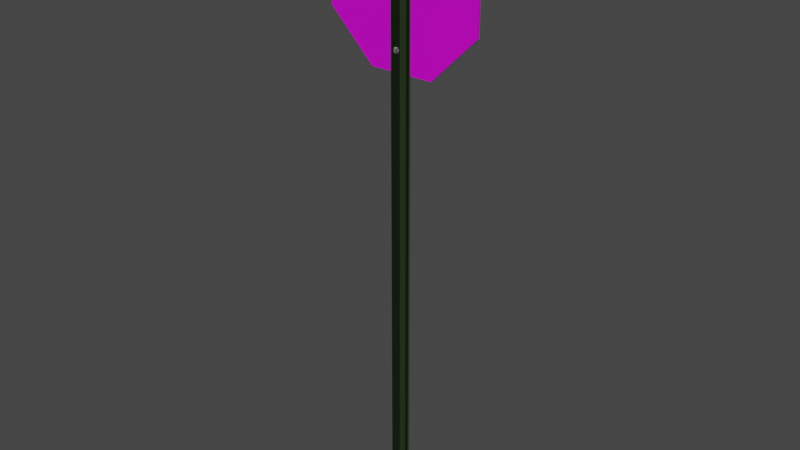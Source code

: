 # Source: stopsign.blend  (saved by Blender 3.6.13; exported with 4.5.12 LTS)
import bpy
from mathutils import Matrix  # noqa: F401  (used for matrix-valued properties, if any)

bpy.ops.wm.read_factory_settings(use_empty=True)
scene = bpy.context.scene
scene.name = 'Scene'

# ---- collections
col_collection = bpy.data.collections.new('Collection'); scene.collection.children.link(col_collection)

# ---- images (referenced by path relative to the original .blend; pixels are not part of the script)
import os
ASSET_DIR = os.environ.get("B2B_ASSET_DIR", "")  # directory of the original .blend (textures are referenced by path, not embedded)
HERE = os.path.dirname(os.path.abspath(__file__))  # packed textures are extracted next to this script under _unpacked/

def load_image(name, relpath, width, height, colorspace="sRGB"):
    """Load a texture the original file referenced (path relative to the .blend, or extracted next to this script)."""
    p = next((c for c in (os.path.join(HERE, relpath), os.path.join(ASSET_DIR, relpath)) if relpath and os.path.exists(c)), "")
    if p:
        img = bpy.data.images.load(p, check_existing=True)
        img.name = name
    else:  # same state as the original file: an image datablock whose file is absent (Cycles renders it pink)
        img = bpy.data.images.new(name, width, height)
        img.source = "FILE"
        img.filepath = "//" + (relpath or name)
    img.colorspace_settings.name = colorspace
    return img
img_rust_normal_png = load_image('rust-normal.png', 'rust-normal.png', 1024, 1024, 'sRGB')
img_stopsign_png = load_image('stopsign.png', 'stopsign.png', 1024, 1024, 'sRGB')

# ---- materials (node trees are filled in below, after node groups)
mat_met = bpy.data.materials.new('met')
mat_met.alpha_threshold = 0.0
mat_met.use_transparent_shadow = False
mat_met.roughness = 0.5
mat_met.line_color = (0.0, 0.0, 0.0, 1.0)
mat_stop = bpy.data.materials.new('stop')
mat_stop.use_transparent_shadow = False
mat_met2 = bpy.data.materials.new('met2')
mat_met2.use_transparent_shadow = False

# ---- material node trees
mat_met.use_nodes = True; mat_met.node_tree.nodes.clear()
_N = mat_met.node_tree.nodes; _L = mat_met.node_tree.links
n0 = _N.new('ShaderNodeOutputMaterial'); n0.name = 'Material Output'; n0.location = (300, 300)
n1 = _N.new('ShaderNodeBsdfPrincipled'); n1.name = 'Principled BSDF'; n1.location = (10, 300)
n1.distribution = 'GGX'
n1.subsurface_method = 'RANDOM_WALK_SKIN'
n1.inputs[0].default_value = (0.05039, 0.09084, 0.0353, 1.0)
n1.inputs[1].default_value = 0.7
n1.inputs[3].default_value = 1.45
n1.inputs[27].default_value = (0.0, 0.0, 0.0, 1.0)
n1.inputs[28].default_value = 1.0
n2 = _N.new('ShaderNodeNormalMap'); n2.name = 'Normal Map'; n2.location = (-180, -264)
n3 = _N.new('ShaderNodeTexImage'); n3.name = 'Image Texture'; n3.location = (-482, -365)
n3.image = img_rust_normal_png
_L.new(n1.outputs[0], n0.inputs[0])
_L.new(n2.outputs[0], n1.inputs[5])
_L.new(n3.outputs[0], n2.inputs[1])
n0.is_active_output = True
mat_stop.use_nodes = True; mat_stop.node_tree.nodes.clear()
_N = mat_stop.node_tree.nodes; _L = mat_stop.node_tree.links
n0 = _N.new('ShaderNodeBsdfPrincipled'); n0.name = 'Principled BSDF'; n0.location = (10, 300)
n0.distribution = 'GGX'
n0.subsurface_method = 'RANDOM_WALK_SKIN'
n0.inputs[3].default_value = 1.45
n0.inputs[27].default_value = (0.0, 0.0, 0.0, 1.0)
n0.inputs[28].default_value = 1.0
n1 = _N.new('ShaderNodeOutputMaterial'); n1.name = 'Material Output'; n1.location = (300, 300)
n2 = _N.new('ShaderNodeTexImage'); n2.name = 'Image Texture'; n2.location = (-280, 260)
n2.image = img_stopsign_png
_L.new(n0.outputs[0], n1.inputs[0])
_L.new(n2.outputs[0], n0.inputs[0])
_L.new(n2.outputs[0], n0.inputs[1])
n1.is_active_output = True
mat_met2.use_nodes = True; mat_met2.node_tree.nodes.clear()
_N = mat_met2.node_tree.nodes; _L = mat_met2.node_tree.links
n0 = _N.new('ShaderNodeBsdfPrincipled'); n0.name = 'Principled BSDF'; n0.location = (10, 300)
n0.distribution = 'GGX'
n0.subsurface_method = 'RANDOM_WALK_SKIN'
n0.inputs[0].default_value = (0.477, 0.477, 0.477, 1.0)
n0.inputs[1].default_value = 1.0
n0.inputs[3].default_value = 1.45
n0.inputs[27].default_value = (0.0, 0.0, 0.0, 1.0)
n0.inputs[28].default_value = 1.0
n1 = _N.new('ShaderNodeOutputMaterial'); n1.name = 'Material Output'; n1.location = (300, 300)
n2 = _N.new('ShaderNodeNormalMap'); n2.name = 'Normal Map'; n2.location = (-165, -175)
n3 = _N.new('ShaderNodeTexImage'); n3.name = 'Image Texture'; n3.location = (-466, -276)
n3.image = img_rust_normal_png
_L.new(n0.outputs[0], n1.inputs[0])
_L.new(n3.outputs[0], n2.inputs[1])
_L.new(n2.outputs[0], n0.inputs[5])
n1.is_active_output = True

# ---- world
world_world = bpy.data.worlds.new('World'); scene.world = world_world
world_world.use_nodes = True; world_world.node_tree.nodes.clear()
_N = world_world.node_tree.nodes; _L = world_world.node_tree.links
n0 = _N.new('ShaderNodeOutputWorld'); n0.name = 'World Output'; n0.location = (300, 300)
n1 = _N.new('ShaderNodeBackground'); n1.name = 'Background'; n1.location = (10, 300)
n1.inputs[0].default_value = (0.05088, 0.05088, 0.05088, 1.0)
_L.new(n1.outputs[0], n0.inputs[0])
n0.is_active_output = True
world_world.color = (0.05088, 0.05088, 0.05088)
world_world.use_sun_shadow = False
world_world.sun_shadow_jitter_overblur = 0.0

# ---- meshes
me_cube = bpy.data.meshes.new('Cube')
me_cube.from_pydata([(1.0, 0.1094, 2.0), (1.0, 0.1094, 0.0), (1.0, -0.1094, 2.0), (1.0, -0.1094, 0.0), (-1.0, 0.1094, 2.0), (-1.0, 0.1094, 0.0), (-1.0, -0.1094, 2.0), (-1.0, -0.1094, 0.0), (0.3009, -0.3076, 0.0), (-0.3009, -0.3076, 0.0), (0.3333, -0.5264, 2.0), (-0.3333, -0.5264, 2.0), (-0.3333, -0.5264, 0.0), (0.3333, -0.5264, 0.0), (-0.3009, -0.3076, 2.0), (0.3009, -0.3076, 2.0), (-0.6019, 0.1094, 0.0), (-0.6667, -0.1094, 2.0), (-0.6667, -0.1094, 0.0), (-0.6019, 0.1094, 2.0), (0.6667, -0.1094, 0.0), (0.6019, 0.1094, 2.0), (0.6019, 0.1094, 0.0), (0.6667, -0.1094, 2.0), (-3.245, 0.3116, 2.0), (-3.245, 0.09852, 2.0), (3.245, 0.3116, 2.0), (3.245, 0.09852, 2.0), (7.835, 0.3116, 1.847), (7.835, 0.09852, 1.847), (7.835, 0.3116, 1.631), (7.835, 0.09852, 1.631), (3.245, 0.3116, 1.478), (3.245, 0.09852, 1.478), (-3.245, 0.3116, 1.478), (-3.245, 0.09852, 1.478), (-7.835, 0.3116, 1.631), (-7.835, 0.09852, 1.631), (-7.835, 0.3116, 1.847), (-7.835, 0.09852, 1.847), (-4.687e-10, 0.5211, 1.934), (-4.687e-10, -0.7283, 1.934), (0.08678, 0.5211, 1.933), (0.08678, -0.7283, 1.933), (0.1604, 0.5211, 1.931), (0.1604, -0.7283, 1.931), (0.2095, 0.5211, 1.929), (0.2095, -0.7283, 1.929), (0.2268, 0.5211, 1.926), (0.2268, -0.7283, 1.926), (0.2095, 0.5211, 1.923), (0.2095, -0.7283, 1.923), (0.1604, 0.5211, 1.921), (0.1604, -0.7283, 1.921), (0.08678, 0.5211, 1.919), (0.08678, -0.7283, 1.919), (-4.687e-10, 0.5211, 1.919), (-4.687e-10, -0.7283, 1.919), (-0.08678, 0.5211, 1.919), (-0.08678, -0.7283, 1.919), (-0.1604, 0.5211, 1.921), (-0.1604, -0.7283, 1.921), (-0.2095, 0.5211, 1.923), (-0.2095, -0.7283, 1.923), (-0.2268, 0.5211, 1.926), (-0.2268, -0.7283, 1.926), (-0.2095, 0.5211, 1.929), (-0.2095, -0.7283, 1.929), (-0.1604, 0.5211, 1.931), (-0.1604, -0.7283, 1.931), (-0.08678, 0.5211, 1.933), (-0.08678, -0.7283, 1.933), (-4.687e-10, 0.3998, 1.934), (-4.687e-10, -0.607, 1.934), (0.08678, -0.607, 1.933), (0.08678, 0.3998, 1.933), (0.1604, -0.607, 1.931), (0.1604, 0.3998, 1.931), (0.2095, -0.607, 1.929), (0.2095, 0.3998, 1.929), (0.2268, -0.607, 1.926), (0.2268, 0.3998, 1.926), (0.2095, -0.607, 1.923), (0.2095, 0.3998, 1.923), (0.1604, -0.607, 1.921), (0.1604, 0.3998, 1.921), (0.08678, -0.607, 1.919), (0.08678, 0.3998, 1.919), (-4.687e-10, -0.607, 1.919), (-4.687e-10, 0.3998, 1.919), (-0.08678, -0.607, 1.919), (-0.08678, 0.3998, 1.919), (-0.1604, -0.607, 1.921), (-0.1604, 0.3998, 1.921), (-0.2095, -0.607, 1.923), (-0.2095, 0.3998, 1.923), (-0.2268, -0.607, 1.926), (-0.2268, 0.3998, 1.926), (-0.2095, -0.607, 1.929), (-0.2095, 0.3998, 1.929), (-0.1604, -0.607, 1.931), (-0.1604, 0.3998, 1.931), (-0.08678, -0.607, 1.933), (-0.08678, 0.3998, 1.933), (-1.346e-09, 0.3998, 1.936), (-1.346e-09, -0.607, 1.936), (0.1147, -0.607, 1.935), (0.1147, 0.3998, 1.935), (0.212, -0.607, 1.933), (0.212, 0.3998, 1.933), (0.2769, -0.607, 1.93), (0.2769, 0.3998, 1.93), (0.2998, -0.607, 1.926), (0.2998, 0.3998, 1.926), (0.2769, -0.607, 1.922), (0.2769, 0.3998, 1.922), (0.212, -0.607, 1.919), (0.212, 0.3998, 1.919), (0.1147, -0.607, 1.917), (0.1147, 0.3998, 1.917), (-1.346e-09, -0.607, 1.916), (-1.346e-09, 0.3998, 1.916), (-0.1147, -0.607, 1.917), (-0.1147, 0.3998, 1.917), (-0.212, -0.607, 1.919), (-0.212, 0.3998, 1.919), (-0.2769, -0.607, 1.922), (-0.2769, 0.3998, 1.922), (-0.2998, -0.607, 1.926), (-0.2998, 0.3998, 1.926), (-0.2769, -0.607, 1.93), (-0.2769, 0.3998, 1.93), (-0.212, -0.607, 1.933), (-0.212, 0.3998, 1.933), (-0.1147, -0.607, 1.935), (-0.1147, 0.3998, 1.935), (-4.687e-10, 0.5211, 1.545), (-4.687e-10, -0.7283, 1.545), (0.08678, 0.5211, 1.545), (0.08678, -0.7283, 1.545), (0.1604, 0.5211, 1.547), (0.1604, -0.7283, 1.547), (0.2095, 0.5211, 1.549), (0.2095, -0.7283, 1.549), (0.2268, 0.5211, 1.552), (0.2268, -0.7283, 1.552), (0.2095, 0.5211, 1.555), (0.2095, -0.7283, 1.555), (0.1604, 0.5211, 1.557), (0.1604, -0.7283, 1.557), (0.08678, 0.5211, 1.559), (0.08678, -0.7283, 1.559), (-4.687e-10, 0.5211, 1.56), (-4.687e-10, -0.7283, 1.56), (-0.08678, 0.5211, 1.559), (-0.08678, -0.7283, 1.559), (-0.1604, 0.5211, 1.557), (-0.1604, -0.7283, 1.557), (-0.2095, 0.5211, 1.555), (-0.2095, -0.7283, 1.555), (-0.2268, 0.5211, 1.552), (-0.2268, -0.7283, 1.552), (-0.2095, 0.5211, 1.549), (-0.2095, -0.7283, 1.549), (-0.1604, 0.5211, 1.547), (-0.1604, -0.7283, 1.547), (-0.08678, 0.5211, 1.545), (-0.08678, -0.7283, 1.545), (-4.687e-10, 0.3998, 1.545), (-4.687e-10, -0.607, 1.545), (0.08678, -0.607, 1.545), (0.08678, 0.3998, 1.545), (0.1604, -0.607, 1.547), (0.1604, 0.3998, 1.547), (0.2095, -0.607, 1.549), (0.2095, 0.3998, 1.549), (0.2268, -0.607, 1.552), (0.2268, 0.3998, 1.552), (0.2095, -0.607, 1.555), (0.2095, 0.3998, 1.555), (0.1604, -0.607, 1.557), (0.1604, 0.3998, 1.557), (0.08678, -0.607, 1.559), (0.08678, 0.3998, 1.559), (-4.687e-10, -0.607, 1.56), (-4.687e-10, 0.3998, 1.56), (-0.08678, -0.607, 1.559), (-0.08678, 0.3998, 1.559), (-0.1604, -0.607, 1.557), (-0.1604, 0.3998, 1.557), (-0.2095, -0.607, 1.555), (-0.2095, 0.3998, 1.555), (-0.2268, -0.607, 1.552), (-0.2268, 0.3998, 1.552), (-0.2095, -0.607, 1.549), (-0.2095, 0.3998, 1.549), (-0.1604, -0.607, 1.547), (-0.1604, 0.3998, 1.547), (-0.08678, -0.607, 1.545), (-0.08678, 0.3998, 1.545), (-1.346e-09, 0.3998, 1.542), (-1.346e-09, -0.607, 1.542), (0.1147, -0.607, 1.543), (0.1147, 0.3998, 1.543), (0.212, -0.607, 1.545), (0.212, 0.3998, 1.545), (0.2769, -0.607, 1.548), (0.2769, 0.3998, 1.548), (0.2998, -0.607, 1.552), (0.2998, 0.3998, 1.552), (0.2769, -0.607, 1.556), (0.2769, 0.3998, 1.556), (0.212, -0.607, 1.559), (0.212, 0.3998, 1.559), (0.1147, -0.607, 1.561), (0.1147, 0.3998, 1.561), (-1.346e-09, -0.607, 1.562), (-1.346e-09, 0.3998, 1.562), (-0.1147, -0.607, 1.561), (-0.1147, 0.3998, 1.561), (-0.212, -0.607, 1.559), (-0.212, 0.3998, 1.559), (-0.2769, -0.607, 1.556), (-0.2769, 0.3998, 1.556), (-0.2998, -0.607, 1.552), (-0.2998, 0.3998, 1.552), (-0.2769, -0.607, 1.548), (-0.2769, 0.3998, 1.548), (-0.212, -0.607, 1.545), (-0.212, 0.3998, 1.545), (-0.1147, -0.607, 1.543), (-0.1147, 0.3998, 1.543)], [], [(19, 4, 6, 17), (18, 17, 6, 7), (7, 6, 4, 5), (22, 1, 3, 20), (1, 0, 2, 3), (22, 21, 0, 1), (16, 19, 14, 9), (9, 14, 15, 8), (16, 9, 12, 18), (9, 8, 13, 12), (20, 23, 10, 13), (13, 10, 11, 12), (21, 15, 10, 23), (15, 14, 11, 10), (5, 16, 18, 7), (5, 4, 19, 16), (12, 11, 17, 18), (14, 19, 17, 11), (0, 21, 23, 2), (3, 2, 23, 20), (8, 15, 21, 22), (8, 22, 20, 13), (24, 25, 27, 26), (26, 27, 29, 28), (28, 29, 31, 30), (30, 31, 33, 32), (32, 33, 35, 34), (34, 35, 37, 36), (27, 25, 39, 37, 35, 33, 31, 29), (36, 37, 39, 38), (38, 39, 25, 24), (24, 26, 28, 30, 32, 34, 36, 38), (73, 41, 43, 74), (74, 43, 45, 76), (76, 45, 47, 78), (78, 47, 49, 80), (80, 49, 51, 82), (82, 51, 53, 84), (84, 53, 55, 86), (86, 55, 57, 88), (88, 57, 59, 90), (90, 59, 61, 92), (92, 61, 63, 94), (94, 63, 65, 96), (96, 65, 67, 98), (98, 67, 69, 100), (43, 41, 71, 69, 67, 65, 63, 61, 59, 57, 55, 53, 51, 49, 47, 45), (100, 69, 71, 102), (102, 71, 41, 73), (40, 42, 44, 46, 48, 50, 52, 54, 56, 58, 60, 62, 64, 66, 68, 70), (70, 103, 72, 40), (89, 87, 119, 121), (68, 101, 103, 70), (74, 76, 108, 106), (66, 99, 101, 68), (103, 101, 133, 135), (64, 97, 99, 66), (88, 90, 122, 120), (62, 95, 97, 64), (77, 75, 107, 109), (60, 93, 95, 62), (102, 73, 105, 134), (58, 91, 93, 60), (91, 89, 121, 123), (56, 89, 91, 58), (76, 78, 110, 108), (54, 87, 89, 56), (72, 103, 135, 104), (52, 85, 87, 54), (90, 92, 124, 122), (50, 83, 85, 52), (79, 77, 109, 111), (48, 81, 83, 50), (93, 91, 123, 125), (46, 79, 81, 48), (78, 80, 112, 110), (44, 77, 79, 46), (92, 94, 126, 124), (42, 75, 77, 44), (81, 79, 111, 113), (40, 72, 75, 42), (95, 93, 125, 127), (135, 134, 105, 104), (133, 132, 134, 135), (131, 130, 132, 133), (129, 128, 130, 131), (127, 126, 128, 129), (125, 124, 126, 127), (123, 122, 124, 125), (121, 120, 122, 123), (119, 118, 120, 121), (117, 116, 118, 119), (115, 114, 116, 117), (113, 112, 114, 115), (111, 110, 112, 113), (109, 108, 110, 111), (107, 106, 108, 109), (104, 105, 106, 107), (100, 102, 134, 132), (75, 72, 104, 107), (86, 88, 120, 118), (101, 99, 131, 133), (73, 74, 106, 105), (87, 85, 117, 119), (98, 100, 132, 130), (84, 86, 118, 116), (99, 97, 129, 131), (85, 83, 115, 117), (96, 98, 130, 128), (82, 84, 116, 114), (97, 95, 127, 129), (83, 81, 113, 115), (94, 96, 128, 126), (80, 82, 114, 112), (169, 170, 139, 137), (170, 172, 141, 139), (172, 174, 143, 141), (174, 176, 145, 143), (176, 178, 147, 145), (178, 180, 149, 147), (180, 182, 151, 149), (182, 184, 153, 151), (184, 186, 155, 153), (186, 188, 157, 155), (188, 190, 159, 157), (190, 192, 161, 159), (192, 194, 163, 161), (194, 196, 165, 163), (139, 141, 143, 145, 147, 149, 151, 153, 155, 157, 159, 161, 163, 165, 167, 137), (196, 198, 167, 165), (198, 169, 137, 167), (136, 166, 164, 162, 160, 158, 156, 154, 152, 150, 148, 146, 144, 142, 140, 138), (166, 136, 168, 199), (185, 217, 215, 183), (164, 166, 199, 197), (170, 202, 204, 172), (162, 164, 197, 195), (199, 231, 229, 197), (160, 162, 195, 193), (184, 216, 218, 186), (158, 160, 193, 191), (173, 205, 203, 171), (156, 158, 191, 189), (198, 230, 201, 169), (154, 156, 189, 187), (187, 219, 217, 185), (152, 154, 187, 185), (172, 204, 206, 174), (150, 152, 185, 183), (168, 200, 231, 199), (148, 150, 183, 181), (186, 218, 220, 188), (146, 148, 181, 179), (175, 207, 205, 173), (144, 146, 179, 177), (189, 221, 219, 187), (142, 144, 177, 175), (174, 206, 208, 176), (140, 142, 175, 173), (188, 220, 222, 190), (138, 140, 173, 171), (177, 209, 207, 175), (136, 138, 171, 168), (191, 223, 221, 189), (231, 200, 201, 230), (229, 231, 230, 228), (227, 229, 228, 226), (225, 227, 226, 224), (223, 225, 224, 222), (221, 223, 222, 220), (219, 221, 220, 218), (217, 219, 218, 216), (215, 217, 216, 214), (213, 215, 214, 212), (211, 213, 212, 210), (209, 211, 210, 208), (207, 209, 208, 206), (205, 207, 206, 204), (203, 205, 204, 202), (200, 203, 202, 201), (196, 228, 230, 198), (171, 203, 200, 168), (182, 214, 216, 184), (197, 229, 227, 195), (169, 201, 202, 170), (183, 215, 213, 181), (194, 226, 228, 196), (180, 212, 214, 182), (195, 227, 225, 193), (181, 213, 211, 179), (192, 224, 226, 194), (178, 210, 212, 180), (193, 225, 223, 191), (179, 211, 209, 177), (190, 222, 224, 192), (176, 208, 210, 178)])
me_cube.polygons.foreach_set('use_smooth', [0, 0, 0, 0, 0, 0, 0, 0, 0, 0, 0, 0, 0, 0, 0, 0, 0, 0, 0, 0, 0, 0, 0, 0, 0, 0, 0, 0, 0, 0, 0, 0, 1, 1, 1, 1, 1, 1, 1, 1, 1, 1, 1, 1, 1, 1, 1, 1, 1, 1, 1, 1, 1, 1, 1, 1, 1, 1, 1, 1, 1, 1, 1, 1, 1, 1, 1, 1, 1, 1, 1, 1, 1, 1, 1, 1, 1, 1, 1, 1, 1, 1, 1, 1, 1, 1, 1, 1, 1, 1, 1, 1, 1, 1, 1, 1, 1, 1, 1, 1, 1, 1, 1, 1, 1, 1, 1, 1, 1, 1, 1, 1, 1, 1, 1, 1, 1, 1, 1, 1, 1, 1, 1, 1, 1, 1, 1, 1, 1, 1, 1, 1, 1, 1, 1, 1, 1, 1, 1, 1, 1, 1, 1, 1, 1, 1, 1, 1, 1, 1, 1, 1, 1, 1, 1, 1, 1, 1, 1, 1, 1, 1, 1, 1, 1, 1, 1, 1, 1, 1, 1, 1, 1, 1, 1, 1, 1, 1, 1, 1, 1, 1, 1, 1, 1, 1, 1, 1, 1, 1, 1, 1, 1, 1, 1, 1])
me_cube.polygons.foreach_set('material_index', [0, 0, 0, 0, 0, 0, 0, 0, 0, 0, 0, 0, 0, 0, 0, 0, 0, 0, 0, 0, 0, 0, 1, 1, 1, 1, 1, 1, 1, 1, 1, 1, 2, 2, 2, 2, 2, 2, 2, 2, 2, 2, 2, 2, 2, 2, 2, 2, 2, 2, 2, 2, 2, 2, 2, 2, 2, 2, 2, 2, 2, 2, 2, 2, 2, 2, 2, 2, 2, 2, 2, 2, 2, 2, 2, 2, 2, 2, 2, 2, 2, 2, 2, 2, 2, 2, 2, 2, 2, 2, 2, 2, 2, 2, 2, 2, 2, 2, 2, 2, 2, 2, 2, 2, 2, 2, 2, 2, 2, 2, 2, 2, 2, 2, 2, 2, 2, 2, 2, 2, 2, 2, 2, 2, 2, 2, 2, 2, 2, 2, 2, 2, 2, 2, 2, 2, 2, 2, 2, 2, 2, 2, 2, 2, 2, 2, 2, 2, 2, 2, 2, 2, 2, 2, 2, 2, 2, 2, 2, 2, 2, 2, 2, 2, 2, 2, 2, 2, 2, 2, 2, 2, 2, 2, 2, 2, 2, 2, 2, 2, 2, 2, 2, 2, 2, 2, 2, 2, 2, 2, 2, 2, 2, 2, 2, 2])
_uv = me_cube.uv_layers.new(name='UVMap')
_uv.uv.foreach_set('vector', [0.4617, 0.4005, 0.4617, 0.5, 0.4572, 0.5, 0.4572, 0.4167, 0.4599, 1.0, 0.4599, 0.5, 0.4667, 0.5, 0.4667, 1.0, 0.4736, 1.0, 0.4736, 0.5, 0.4781, 0.5, 0.4781, 1.0, 0.4748, 0.4005, 0.4748, 0.5, 0.4703, 0.5, 0.4703, 0.4167, 0.4781, 1.0, 0.4781, 0.5, 0.4826, 0.5, 0.4826, 1.0, 0.4435, 1.0, 0.4435, 0.5, 0.4517, 0.5, 0.4517, 1.0, 0.5044, 0.5, 0.5044, 0.0, 0.513, 0.0, 0.513, 0.5, 0.4748, 0.5, 0.4748, 0.0, 0.4872, 0.0, 0.4872, 0.5, 0.4748, 0.09953, 0.4662, 0.1748, 0.4617, 0.1667, 0.4703, 0.08333, 0.4662, 0.1748, 0.4662, 0.3252, 0.4617, 0.3333, 0.4617, 0.1667, 0.4872, 0.5, 0.4872, 0.0, 0.4958, 0.0, 0.4958, 0.5, 0.4349, 0.5, 0.4349, 0.0, 0.4486, 0.0, 0.4486, 0.5, 0.4617, 0.09953, 0.4531, 0.1748, 0.4486, 0.1667, 0.4572, 0.08333, 0.4531, 0.1748, 0.4531, 0.3252, 0.4486, 0.3333, 0.4486, 0.1667, 0.4748, 0.0, 0.4748, 0.09953, 0.4703, 0.08333, 0.4703, 0.0, 0.4517, 1.0, 0.4517, 0.5, 0.4599, 0.5, 0.4599, 1.0, 0.4958, 0.5, 0.4958, 0.0, 0.5044, 0.0, 0.5044, 0.5, 0.4531, 0.3252, 0.4617, 0.4005, 0.4572, 0.4167, 0.4486, 0.3333, 0.4617, 0.0, 0.4617, 0.09953, 0.4572, 0.08333, 0.4572, 0.0, 0.4667, 1.0, 0.4667, 0.5, 0.4736, 0.5, 0.4736, 1.0, 0.4349, 1.0, 0.4349, 0.5, 0.4435, 0.5, 0.4435, 1.0, 0.4662, 0.3252, 0.4748, 0.4005, 0.4703, 0.4167, 0.4617, 0.3333, 0.7071, 1.0, 0.7071, 1.0, 0.2929, 1.0, 0.2929, 1.0, 0.2929, 1.0, 0.2929, 1.0, 0.0, 0.7071, 0.0, 0.7071, 0.0, 0.7071, 0.0, 0.7071, 0.0, 0.2929, 0.0, 0.2929, 0.0, 0.2929, 0.0, 0.2929, 0.2929, 0.0, 0.2929, 2.985e-07, 0.2929, 2.985e-07, 0.2929, 0.0, 0.7071, 0.0, 0.7071, 2.985e-07, 0.7071, 2.985e-07, 0.7071, 0.0, 1.0, 0.2929, 1.0, 0.2929, 0.2929, 1.0, 0.7071, 1.0, 1.0, 0.7071, 1.0, 0.2929, 0.7071, 0.0, 0.2929, 0.0, 0.0, 0.2929, 0.0, 0.7071, 1.0, 0.2929, 1.0, 0.2929, 1.0, 0.7071, 1.0, 0.7071, 1.0, 0.7071, 1.0, 0.7071, 0.7071, 1.0, 0.7071, 1.0, 0.7071, 1.0, 0.2929, 1.0, 0.0, 0.7071, 0.0, 0.2929, 0.2929, 2.985e-07, 0.7071, 2.985e-07, 1.0, 0.2929, 1.0, 0.7071, 0.5014, 0.5116, 0.5003, 0.5116, 0.5003, 0.5101, 0.5014, 0.5101, 0.5172, 0.5051, 0.5161, 0.5051, 0.5161, 0.504, 0.5172, 0.504, 0.5172, 0.504, 0.5161, 0.504, 0.5161, 0.5025, 0.5172, 0.5025, 0.5172, 0.5025, 0.5161, 0.5025, 0.5161, 0.5008, 0.5172, 0.5008, 0.5172, 0.5008, 0.5161, 0.5008, 0.5161, 0.4993, 0.5172, 0.4993, 0.5172, 0.4993, 0.5161, 0.4993, 0.5161, 0.4982, 0.5172, 0.4982, 0.4931, 0.5159, 0.4921, 0.5159, 0.4921, 0.5144, 0.4931, 0.5144, 0.4931, 0.5144, 0.4921, 0.5144, 0.4921, 0.5127, 0.4931, 0.5127, 0.4931, 0.5127, 0.4921, 0.5127, 0.4921, 0.5112, 0.4931, 0.5112, 0.4931, 0.5112, 0.4921, 0.5112, 0.4921, 0.5101, 0.4931, 0.5101, 0.4952, 0.5159, 0.4941, 0.5159, 0.4941, 0.5144, 0.4952, 0.5144, 0.4952, 0.5144, 0.4941, 0.5144, 0.4941, 0.5127, 0.4952, 0.5127, 0.4952, 0.5127, 0.4941, 0.5127, 0.4941, 0.5112, 0.4952, 0.5112, 0.4952, 0.5112, 0.4941, 0.5112, 0.4941, 0.5101, 0.4952, 0.5101, 0.5133, 0.515, 0.5118, 0.5143, 0.5106, 0.5132, 0.51, 0.5117, 0.51, 0.5101, 0.5106, 0.5086, 0.5118, 0.5074, 0.5133, 0.5068, 0.5149, 0.5068, 0.5164, 0.5074, 0.5176, 0.5086, 0.5182, 0.5101, 0.5182, 0.5117, 0.5176, 0.5132, 0.5164, 0.5143, 0.5149, 0.515, 0.5014, 0.5147, 0.5003, 0.5147, 0.5003, 0.5132, 0.5014, 0.5132, 0.5014, 0.5132, 0.5003, 0.5132, 0.5003, 0.5116, 0.5014, 0.5116, 0.5128, 0.4874, 0.5116, 0.4863, 0.511, 0.4848, 0.511, 0.4832, 0.5116, 0.4817, 0.5128, 0.4805, 0.5143, 0.4799, 0.5159, 0.4799, 0.5174, 0.4805, 0.5185, 0.4817, 0.5192, 0.4832, 0.5192, 0.4848, 0.5185, 0.4863, 0.5174, 0.4874, 0.5159, 0.4881, 0.5143, 0.4881, 0.5192, 0.5099, 0.5182, 0.5099, 0.5182, 0.5083, 0.5192, 0.5083, 0.4903, 0.4953, 0.4896, 0.4938, 0.4908, 0.493, 0.4916, 0.495, 0.5192, 0.5114, 0.5182, 0.5114, 0.5182, 0.5099, 0.5192, 0.5099, 0.4885, 0.4887, 0.4896, 0.4876, 0.4908, 0.4883, 0.4892, 0.4899, 0.4993, 0.5112, 0.4983, 0.5112, 0.4983, 0.5101, 0.4993, 0.5101, 0.4827, 0.4984, 0.4839, 0.4995, 0.4831, 0.5007, 0.4816, 0.4991, 0.4993, 0.5127, 0.4983, 0.5127, 0.4983, 0.5112, 0.4993, 0.5112, 0.4854, 0.4812, 0.4839, 0.4818, 0.4831, 0.4807, 0.4851, 0.4799, 0.4993, 0.5144, 0.4983, 0.5144, 0.4983, 0.5127, 0.4993, 0.5127, 0.4827, 0.4938, 0.4821, 0.4953, 0.4808, 0.495, 0.4816, 0.493, 0.4993, 0.5159, 0.4983, 0.5159, 0.4983, 0.5144, 0.4993, 0.5144, 0.4854, 0.4894, 0.487, 0.4894, 0.4873, 0.4907, 0.4851, 0.4907, 0.4962, 0.5147, 0.4972, 0.5147, 0.4972, 0.5159, 0.4962, 0.5159, 0.4903, 0.4969, 0.4903, 0.4953, 0.4916, 0.495, 0.4916, 0.4972, 0.4962, 0.5132, 0.4972, 0.5132, 0.4972, 0.5147, 0.4962, 0.5147, 0.4896, 0.4876, 0.4903, 0.4861, 0.4916, 0.4864, 0.4908, 0.4883, 0.4962, 0.5116, 0.4972, 0.5116, 0.4972, 0.5132, 0.4962, 0.5132, 0.4821, 0.4969, 0.4827, 0.4984, 0.4816, 0.4991, 0.4808, 0.4972, 0.4962, 0.5101, 0.4972, 0.5101, 0.4972, 0.5116, 0.4962, 0.5116, 0.4839, 0.4818, 0.4827, 0.483, 0.4816, 0.4822, 0.4831, 0.4807, 0.491, 0.5112, 0.49, 0.5112, 0.49, 0.5101, 0.491, 0.5101, 0.4839, 0.4926, 0.4827, 0.4938, 0.4816, 0.493, 0.4831, 0.4915, 0.491, 0.5127, 0.49, 0.5127, 0.49, 0.5112, 0.491, 0.5112, 0.4896, 0.4984, 0.4903, 0.4969, 0.4916, 0.4972, 0.4908, 0.4991, 0.491, 0.5144, 0.49, 0.5144, 0.49, 0.5127, 0.491, 0.5127, 0.4903, 0.4861, 0.4903, 0.4845, 0.4916, 0.4842, 0.4916, 0.4864, 0.491, 0.5159, 0.49, 0.5159, 0.49, 0.5144, 0.491, 0.5144, 0.4827, 0.483, 0.4821, 0.4845, 0.4808, 0.4842, 0.4816, 0.4822, 0.491, 0.517, 0.49, 0.517, 0.49, 0.5159, 0.491, 0.5159, 0.4854, 0.492, 0.4839, 0.4926, 0.4831, 0.4915, 0.4851, 0.4907, 0.5192, 0.5083, 0.5182, 0.5083, 0.5182, 0.5068, 0.5192, 0.5068, 0.4885, 0.4995, 0.4896, 0.4984, 0.4908, 0.4991, 0.4892, 0.5007, 0.498, 0.5101, 0.498, 0.5015, 0.5002, 0.5015, 0.5002, 0.5101, 0.4961, 0.5101, 0.4961, 0.5015, 0.498, 0.5015, 0.498, 0.5101, 0.511, 0.4906, 0.5024, 0.4906, 0.5024, 0.489, 0.511, 0.489, 0.511, 0.4925, 0.5024, 0.4925, 0.5024, 0.4906, 0.511, 0.4906, 0.511, 0.4947, 0.5024, 0.4947, 0.5024, 0.4925, 0.511, 0.4925, 0.511, 0.4967, 0.5024, 0.4967, 0.5024, 0.4947, 0.511, 0.4947, 0.511, 0.4982, 0.5024, 0.4982, 0.5024, 0.4967, 0.511, 0.4967, 0.4941, 0.5101, 0.4941, 0.5015, 0.4961, 0.5015, 0.4961, 0.5101, 0.4919, 0.5101, 0.4919, 0.5015, 0.4941, 0.5015, 0.4941, 0.5101, 0.4899, 0.5101, 0.4899, 0.5015, 0.4919, 0.5015, 0.4919, 0.5101, 0.4884, 0.5101, 0.4884, 0.5015, 0.4899, 0.5015, 0.4899, 0.5101, 0.508, 0.5068, 0.508, 0.4982, 0.51, 0.4982, 0.51, 0.5068, 0.5059, 0.5068, 0.5059, 0.4982, 0.508, 0.4982, 0.508, 0.5068, 0.5039, 0.5068, 0.5039, 0.4982, 0.5059, 0.4982, 0.5059, 0.5068, 0.5024, 0.5068, 0.5024, 0.4982, 0.5039, 0.4982, 0.5039, 0.5068, 0.5002, 0.5101, 0.5002, 0.5015, 0.5022, 0.5015, 0.5022, 0.5101, 0.4839, 0.4887, 0.4854, 0.4894, 0.4851, 0.4907, 0.4831, 0.4899, 0.4821, 0.4953, 0.4821, 0.4969, 0.4808, 0.4972, 0.4808, 0.495, 0.487, 0.4812, 0.4854, 0.4812, 0.4851, 0.4799, 0.4873, 0.4799, 0.4839, 0.4995, 0.4854, 0.5002, 0.4851, 0.5015, 0.4831, 0.5007, 0.487, 0.4894, 0.4885, 0.4887, 0.4892, 0.4899, 0.4873, 0.4907, 0.4896, 0.4938, 0.4885, 0.4926, 0.4892, 0.4915, 0.4908, 0.493, 0.4827, 0.4876, 0.4839, 0.4887, 0.4831, 0.4899, 0.4816, 0.4883, 0.4885, 0.4818, 0.487, 0.4812, 0.4873, 0.4799, 0.4892, 0.4807, 0.4854, 0.5002, 0.487, 0.5002, 0.4873, 0.5015, 0.4851, 0.5015, 0.4885, 0.4926, 0.487, 0.492, 0.4873, 0.4907, 0.4892, 0.4915, 0.4821, 0.4861, 0.4827, 0.4876, 0.4816, 0.4883, 0.4808, 0.4864, 0.4896, 0.483, 0.4885, 0.4818, 0.4892, 0.4807, 0.4908, 0.4822, 0.487, 0.5002, 0.4885, 0.4995, 0.4892, 0.5007, 0.4873, 0.5015, 0.487, 0.492, 0.4854, 0.492, 0.4851, 0.4907, 0.4873, 0.4907, 0.4821, 0.4845, 0.4821, 0.4861, 0.4808, 0.4864, 0.4808, 0.4842, 0.4903, 0.4845, 0.4896, 0.483, 0.4908, 0.4822, 0.4916, 0.4842, 0.5182, 0.4997, 0.5182, 0.5013, 0.5172, 0.5013, 0.5172, 0.4997, 0.5182, 0.5013, 0.5182, 0.5028, 0.5172, 0.5028, 0.5172, 0.5013, 0.4962, 0.5101, 0.4962, 0.5112, 0.4952, 0.5112, 0.4952, 0.5101, 0.4962, 0.5112, 0.4962, 0.5127, 0.4952, 0.5127, 0.4952, 0.5112, 0.4962, 0.5127, 0.4962, 0.5144, 0.4952, 0.5144, 0.4952, 0.5127, 0.4962, 0.5144, 0.4962, 0.5159, 0.4952, 0.5159, 0.4952, 0.5144, 0.4941, 0.5101, 0.4941, 0.5112, 0.4931, 0.5112, 0.4931, 0.5101, 0.4941, 0.5112, 0.4941, 0.5127, 0.4931, 0.5127, 0.4931, 0.5112, 0.4941, 0.5127, 0.4941, 0.5144, 0.4931, 0.5144, 0.4931, 0.5127, 0.4941, 0.5144, 0.4941, 0.5159, 0.4931, 0.5159, 0.4931, 0.5144, 0.49, 0.5101, 0.49, 0.5112, 0.4889, 0.5112, 0.4889, 0.5101, 0.49, 0.5112, 0.49, 0.5127, 0.4889, 0.5127, 0.4889, 0.5112, 0.49, 0.5127, 0.49, 0.5144, 0.4889, 0.5144, 0.4889, 0.5127, 0.49, 0.5144, 0.49, 0.5159, 0.4889, 0.5159, 0.4889, 0.5144, 0.4841, 0.5101, 0.4857, 0.5101, 0.4872, 0.5107, 0.4883, 0.5119, 0.4889, 0.5134, 0.4889, 0.515, 0.4883, 0.5165, 0.4872, 0.5176, 0.4857, 0.5183, 0.4841, 0.5183, 0.4825, 0.5176, 0.4814, 0.5165, 0.4808, 0.515, 0.4808, 0.5134, 0.4814, 0.5119, 0.4825, 0.5107, 0.49, 0.5159, 0.49, 0.517, 0.4889, 0.517, 0.4889, 0.5159, 0.5182, 0.4982, 0.5182, 0.4997, 0.5172, 0.4997, 0.5172, 0.4982, 0.5128, 0.4887, 0.5143, 0.4881, 0.5159, 0.4881, 0.5174, 0.4887, 0.5185, 0.4898, 0.5192, 0.4913, 0.5192, 0.493, 0.5185, 0.4945, 0.5174, 0.4956, 0.5159, 0.4962, 0.5143, 0.4962, 0.5128, 0.4956, 0.5116, 0.4945, 0.511, 0.493, 0.511, 0.4913, 0.5116, 0.4898, 0.5192, 0.5114, 0.5192, 0.5129, 0.5182, 0.5129, 0.5182, 0.5114, 0.5011, 0.4969, 0.5024, 0.4972, 0.5016, 0.4991, 0.5004, 0.4984, 0.4921, 0.5159, 0.4921, 0.517, 0.491, 0.517, 0.491, 0.5159, 0.4993, 0.4818, 0.5, 0.4807, 0.5016, 0.4822, 0.5004, 0.483, 0.4921, 0.5144, 0.4921, 0.5159, 0.491, 0.5159, 0.491, 0.5144, 0.4935, 0.4938, 0.4924, 0.493, 0.4939, 0.4915, 0.4947, 0.4926, 0.4921, 0.5127, 0.4921, 0.5144, 0.491, 0.5144, 0.491, 0.5127, 0.4962, 0.4894, 0.4959, 0.4907, 0.4939, 0.4899, 0.4947, 0.4887, 0.4921, 0.5112, 0.4921, 0.5127, 0.491, 0.5127, 0.491, 0.5112, 0.4935, 0.4984, 0.4924, 0.4991, 0.4916, 0.4972, 0.4929, 0.4969, 0.4921, 0.5101, 0.4921, 0.5112, 0.491, 0.5112, 0.491, 0.5101, 0.4962, 0.4812, 0.4959, 0.4799, 0.4981, 0.4799, 0.4978, 0.4812, 0.4972, 0.5116, 0.4972, 0.5101, 0.4983, 0.5101, 0.4983, 0.5116, 0.5011, 0.4953, 0.5024, 0.495, 0.5024, 0.4972, 0.5011, 0.4969, 0.4972, 0.5132, 0.4972, 0.5116, 0.4983, 0.5116, 0.4983, 0.5132, 0.5004, 0.483, 0.5016, 0.4822, 0.5024, 0.4842, 0.5011, 0.4845, 0.4972, 0.5147, 0.4972, 0.5132, 0.4983, 0.5132, 0.4983, 0.5147, 0.4929, 0.4953, 0.4916, 0.495, 0.4924, 0.493, 0.4935, 0.4938, 0.4972, 0.5159, 0.4972, 0.5147, 0.4983, 0.5147, 0.4983, 0.5159, 0.4947, 0.4887, 0.4939, 0.4899, 0.4924, 0.4883, 0.4935, 0.4876, 0.5003, 0.5144, 0.5003, 0.5159, 0.4993, 0.5159, 0.4993, 0.5144, 0.4947, 0.4995, 0.4939, 0.5007, 0.4924, 0.4991, 0.4935, 0.4984, 0.5003, 0.5127, 0.5003, 0.5144, 0.4993, 0.5144, 0.4993, 0.5127, 0.5004, 0.4938, 0.5016, 0.493, 0.5024, 0.495, 0.5011, 0.4953, 0.5003, 0.5112, 0.5003, 0.5127, 0.4993, 0.5127, 0.4993, 0.5112, 0.5011, 0.4845, 0.5024, 0.4842, 0.5024, 0.4864, 0.5011, 0.4861, 0.5003, 0.5101, 0.5003, 0.5112, 0.4993, 0.5112, 0.4993, 0.5101, 0.4935, 0.4876, 0.4924, 0.4883, 0.4916, 0.4864, 0.4929, 0.4861, 0.5192, 0.5146, 0.5192, 0.5161, 0.5182, 0.5161, 0.5182, 0.5146, 0.4962, 0.5002, 0.4959, 0.5015, 0.4939, 0.5007, 0.4947, 0.4995, 0.5192, 0.5129, 0.5192, 0.5146, 0.5182, 0.5146, 0.5182, 0.5129, 0.4993, 0.4926, 0.5, 0.4915, 0.5016, 0.493, 0.5004, 0.4938, 0.5161, 0.5068, 0.5141, 0.5068, 0.5141, 0.4982, 0.5161, 0.4982, 0.4823, 0.5101, 0.4808, 0.5101, 0.4808, 0.5015, 0.4823, 0.5015, 0.4843, 0.5101, 0.4823, 0.5101, 0.4823, 0.5015, 0.4843, 0.5015, 0.4864, 0.5101, 0.4843, 0.5101, 0.4843, 0.5015, 0.4864, 0.5015, 0.4884, 0.5101, 0.4864, 0.5101, 0.4864, 0.5015, 0.4884, 0.5015, 0.5039, 0.5154, 0.5024, 0.5154, 0.5024, 0.5068, 0.5039, 0.5068, 0.5059, 0.5154, 0.5039, 0.5154, 0.5039, 0.5068, 0.5059, 0.5068, 0.508, 0.5154, 0.5059, 0.5154, 0.5059, 0.5068, 0.508, 0.5068, 0.51, 0.5154, 0.508, 0.5154, 0.508, 0.5068, 0.51, 0.5068, 0.511, 0.4875, 0.511, 0.489, 0.5024, 0.489, 0.5024, 0.4875, 0.511, 0.4855, 0.511, 0.4875, 0.5024, 0.4875, 0.5024, 0.4855, 0.511, 0.4834, 0.511, 0.4855, 0.5024, 0.4855, 0.5024, 0.4834, 0.511, 0.4814, 0.511, 0.4834, 0.5024, 0.4834, 0.5024, 0.4814, 0.511, 0.4799, 0.511, 0.4814, 0.5024, 0.4814, 0.5024, 0.4799, 0.512, 0.5068, 0.51, 0.5068, 0.51, 0.4982, 0.512, 0.4982, 0.5141, 0.5068, 0.512, 0.5068, 0.512, 0.4982, 0.5141, 0.4982, 0.4947, 0.4818, 0.4939, 0.4807, 0.4959, 0.4799, 0.4962, 0.4812, 0.4929, 0.4969, 0.4916, 0.4972, 0.4916, 0.495, 0.4929, 0.4953, 0.4978, 0.4894, 0.4981, 0.4907, 0.4959, 0.4907, 0.4962, 0.4894, 0.4947, 0.4926, 0.4939, 0.4915, 0.4959, 0.4907, 0.4962, 0.492, 0.4978, 0.4812, 0.4981, 0.4799, 0.5, 0.4807, 0.4993, 0.4818, 0.5004, 0.4984, 0.5016, 0.4991, 0.5, 0.5007, 0.4993, 0.4995, 0.4935, 0.483, 0.4924, 0.4822, 0.4939, 0.4807, 0.4947, 0.4818, 0.4993, 0.4887, 0.5, 0.4899, 0.4981, 0.4907, 0.4978, 0.4894, 0.4962, 0.492, 0.4959, 0.4907, 0.4981, 0.4907, 0.4978, 0.492, 0.4993, 0.4995, 0.5, 0.5007, 0.4981, 0.5015, 0.4978, 0.5002, 0.4929, 0.4845, 0.4916, 0.4842, 0.4924, 0.4822, 0.4935, 0.483, 0.5004, 0.4876, 0.5016, 0.4883, 0.5, 0.4899, 0.4993, 0.4887, 0.4978, 0.492, 0.4981, 0.4907, 0.5, 0.4915, 0.4993, 0.4926, 0.4978, 0.5002, 0.4981, 0.5015, 0.4959, 0.5015, 0.4962, 0.5002, 0.4929, 0.4861, 0.4916, 0.4864, 0.4916, 0.4842, 0.4929, 0.4845, 0.5011, 0.4861, 0.5024, 0.4864, 0.5016, 0.4883, 0.5004, 0.4876])
me_cube.materials.append(mat_met)
me_cube.materials.append(mat_stop)
me_cube.materials.append(mat_met2)
me_cube.use_mirror_vertex_groups = False
me_cube.update()

# ---- objects
ob_cube = bpy.data.objects.new('Cube', me_cube)

# ---- transforms, parenting, visibility, modifiers, constraints
ob_cube.location = (0.0, 0.0, 0.0)
ob_cube.scale = (0.2, 0.2, 6.0)
ob_cube.lock_rotations_4d = False
ob_cube.empty_display_type = 'ARROWS'
ob_cube.lineart.crease_threshold = 0.0

# ---- collection membership
col_collection.objects.link(ob_cube)

# ---- scene / render settings (as saved in the file)
scene.frame_start = 1; scene.frame_end = 250; scene.frame_set(1)
scene.render.engine = 'BLENDER_EEVEE_NEXT'
scene.cycles.sampling_pattern = 'TABULATED_SOBOL'
scene.view_settings.view_transform = 'Filmic'
bpy.context.view_layer.update()

# ---- added for rendering (the .blend has no active camera and no usable light): camera, sun
cam_auto = bpy.data.cameras.new('AutoCamera')
cam_auto.lens = 50.0
cam_auto.sensor_width = 36.0
cam_auto.clip_end = 1000.0
ob_auto_camera = bpy.data.objects.new('AutoCamera', cam_auto)
scene.collection.objects.link(ob_auto_camera)
ob_auto_camera.location = (11.4789, -13.7955, 15.184)
ob_auto_camera.rotation_euler = (1.09748, -7.21219e-08, 0.694738)
scene.camera = ob_auto_camera
light_auto_sun = bpy.data.lights.new('AutoSun', 'SUN')
light_auto_sun.energy = 3.0
light_auto_sun.angle = 0.0523599
ob_auto_sun = bpy.data.objects.new('AutoSun', light_auto_sun)
scene.collection.objects.link(ob_auto_sun)
ob_auto_sun.rotation_euler = (0.872665, 0.174533, 0.523599)
bpy.context.view_layer.update()
